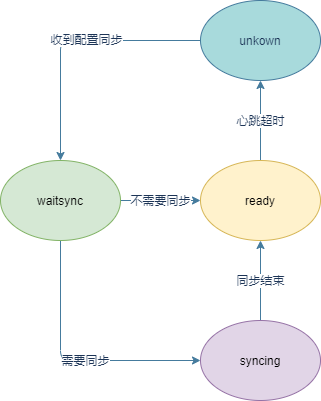

The diagram above was exported from draw.io. Its source (the exported page's mxGraphModel, read from the mxfile embedded in the PNG):
<mxGraphModel dx="1422" dy="762" grid="1" gridSize="10" guides="1" tooltips="1" connect="1" arrows="1" fold="1" page="1" pageScale="1" pageWidth="827" pageHeight="1169" math="0" shadow="0">
  <root>
    <mxCell id="09EZac12fR8BvKO4MCRa-0" />
    <mxCell id="09EZac12fR8BvKO4MCRa-1" parent="09EZac12fR8BvKO4MCRa-0" />
    <mxCell id="09EZac12fR8BvKO4MCRa-3" style="edgeStyle=orthogonalEdgeStyle;curved=0;rounded=1;sketch=0;orthogonalLoop=1;jettySize=auto;html=1;fontColor=#1D3557;strokeColor=#457B9D;fillColor=#A8DADC;" parent="09EZac12fR8BvKO4MCRa-1" source="09EZac12fR8BvKO4MCRa-2" edge="1">
      <mxGeometry relative="1" as="geometry">
        <mxPoint x="130" y="280" as="targetPoint" />
      </mxGeometry>
    </mxCell>
    <mxCell id="09EZac12fR8BvKO4MCRa-12" value="收到配置同步" style="edgeLabel;html=1;align=center;verticalAlign=middle;resizable=0;points=[];fontColor=#1D3557;" parent="09EZac12fR8BvKO4MCRa-3" vertex="1" connectable="0">
      <mxGeometry x="-0.1154" y="-2" relative="1" as="geometry">
        <mxPoint as="offset" />
      </mxGeometry>
    </mxCell>
    <mxCell id="09EZac12fR8BvKO4MCRa-2" value="unkown" style="ellipse;whiteSpace=wrap;html=1;rounded=0;sketch=0;fontColor=#1D3557;strokeColor=#457B9D;fillColor=#A8DADC;" parent="09EZac12fR8BvKO4MCRa-1" vertex="1">
      <mxGeometry x="270" y="120" width="120" height="80" as="geometry" />
    </mxCell>
    <mxCell id="09EZac12fR8BvKO4MCRa-7" value="不需要同步" style="edgeStyle=orthogonalEdgeStyle;curved=0;rounded=1;sketch=0;orthogonalLoop=1;jettySize=auto;html=1;fontColor=#1D3557;strokeColor=#457B9D;fillColor=#A8DADC;" parent="09EZac12fR8BvKO4MCRa-1" source="09EZac12fR8BvKO4MCRa-4" target="09EZac12fR8BvKO4MCRa-6" edge="1">
      <mxGeometry relative="1" as="geometry" />
    </mxCell>
    <mxCell id="09EZac12fR8BvKO4MCRa-9" value="" style="edgeStyle=orthogonalEdgeStyle;curved=0;rounded=1;sketch=0;orthogonalLoop=1;jettySize=auto;html=1;fontColor=#1D3557;strokeColor=#457B9D;fillColor=#A8DADC;" parent="09EZac12fR8BvKO4MCRa-1" source="09EZac12fR8BvKO4MCRa-4" target="09EZac12fR8BvKO4MCRa-8" edge="1">
      <mxGeometry relative="1" as="geometry">
        <Array as="points">
          <mxPoint x="130" y="480" />
        </Array>
      </mxGeometry>
    </mxCell>
    <mxCell id="09EZac12fR8BvKO4MCRa-13" value="需要同步" style="edgeLabel;html=1;align=center;verticalAlign=middle;resizable=0;points=[];fontColor=#1D3557;" parent="09EZac12fR8BvKO4MCRa-9" vertex="1" connectable="0">
      <mxGeometry x="0.1056" y="1" relative="1" as="geometry">
        <mxPoint as="offset" />
      </mxGeometry>
    </mxCell>
    <mxCell id="09EZac12fR8BvKO4MCRa-4" value="waitsync" style="ellipse;whiteSpace=wrap;html=1;rounded=0;sketch=0;strokeColor=#82b366;fillColor=#d5e8d4;" parent="09EZac12fR8BvKO4MCRa-1" vertex="1">
      <mxGeometry x="70" y="280" width="120" height="80" as="geometry" />
    </mxCell>
    <mxCell id="09EZac12fR8BvKO4MCRa-11" value="心跳超时" style="edgeStyle=orthogonalEdgeStyle;curved=0;rounded=1;sketch=0;orthogonalLoop=1;jettySize=auto;html=1;fontColor=#1D3557;strokeColor=#457B9D;fillColor=#A8DADC;" parent="09EZac12fR8BvKO4MCRa-1" source="09EZac12fR8BvKO4MCRa-6" target="09EZac12fR8BvKO4MCRa-2" edge="1">
      <mxGeometry relative="1" as="geometry" />
    </mxCell>
    <mxCell id="09EZac12fR8BvKO4MCRa-6" value="ready" style="ellipse;whiteSpace=wrap;html=1;rounded=0;sketch=0;strokeColor=#d6b656;fillColor=#fff2cc;" parent="09EZac12fR8BvKO4MCRa-1" vertex="1">
      <mxGeometry x="270" y="280" width="120" height="80" as="geometry" />
    </mxCell>
    <mxCell id="09EZac12fR8BvKO4MCRa-10" value="同步结束" style="edgeStyle=orthogonalEdgeStyle;curved=0;rounded=1;sketch=0;orthogonalLoop=1;jettySize=auto;html=1;fontColor=#1D3557;strokeColor=#457B9D;fillColor=#A8DADC;" parent="09EZac12fR8BvKO4MCRa-1" source="09EZac12fR8BvKO4MCRa-8" target="09EZac12fR8BvKO4MCRa-6" edge="1">
      <mxGeometry relative="1" as="geometry" />
    </mxCell>
    <mxCell id="09EZac12fR8BvKO4MCRa-8" value="syncing" style="ellipse;whiteSpace=wrap;html=1;rounded=0;sketch=0;strokeColor=#9673a6;fillColor=#e1d5e7;" parent="09EZac12fR8BvKO4MCRa-1" vertex="1">
      <mxGeometry x="270" y="440" width="120" height="80" as="geometry" />
    </mxCell>
  </root>
</mxGraphModel>